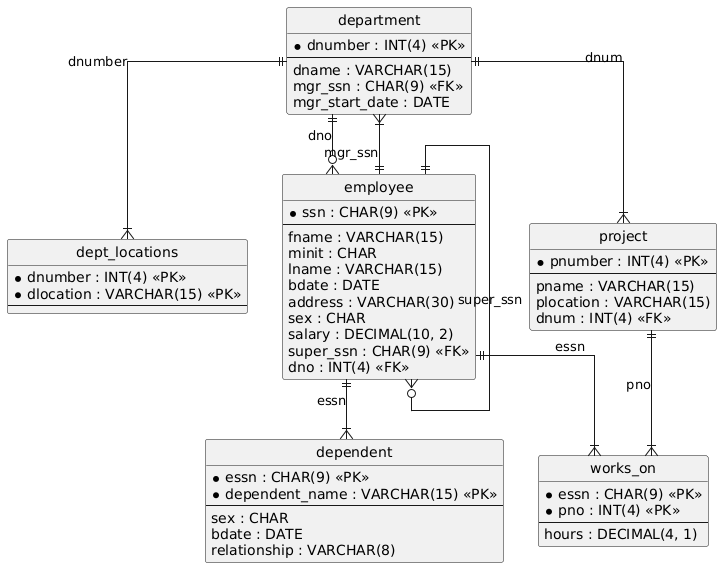

The diagram above was rendered by PlantUML. Its source (embedded in the PNG):
@startuml
hide circle
skinparam linetype ortho

entity "department" as department {
  * dnumber : INT(4) <<PK>>
  --
  dname : VARCHAR(15)
  mgr_ssn : CHAR(9) <<FK>>
  mgr_start_date : DATE
}

entity "dept_locations" as dept_locations {
  * dnumber : INT(4) <<PK>>
  * dlocation : VARCHAR(15) <<PK>>
  --
}

entity "employee" as employee {
  * ssn : CHAR(9) <<PK>>
  --
  fname : VARCHAR(15)
  minit : CHAR
  lname : VARCHAR(15)
  bdate : DATE
  address : VARCHAR(30)
  sex : CHAR
  salary : DECIMAL(10, 2)
  super_ssn : CHAR(9) <<FK>>
  dno : INT(4) <<FK>>
}

entity "dependent" as dependent {
  * essn : CHAR(9) <<PK>>
  * dependent_name : VARCHAR(15) <<PK>>
  --
  sex : CHAR
  bdate : DATE
  relationship : VARCHAR(8)
}

entity "project" as project {
  * pnumber : INT(4) <<PK>>
  --
  pname : VARCHAR(15)
  plocation : VARCHAR(15)
  dnum : INT(4) <<FK>>
}

entity "works_on" as works_on {
  * essn : CHAR(9) <<PK>>
  * pno : INT(4) <<PK>>
  --
  hours : DECIMAL(4, 1)
}

department ||--|{ dept_locations : "dnumber"
department ||--o{ employee : "dno"
employee ||--|{ dependent : "essn"
department ||--|{ project : "dnum"
employee ||--|{ works_on : "essn"
project ||--|{ works_on : "pno"
employee ||--|{ department : "mgr_ssn"
employee ||--o{ employee : "super_ssn"
@enduml